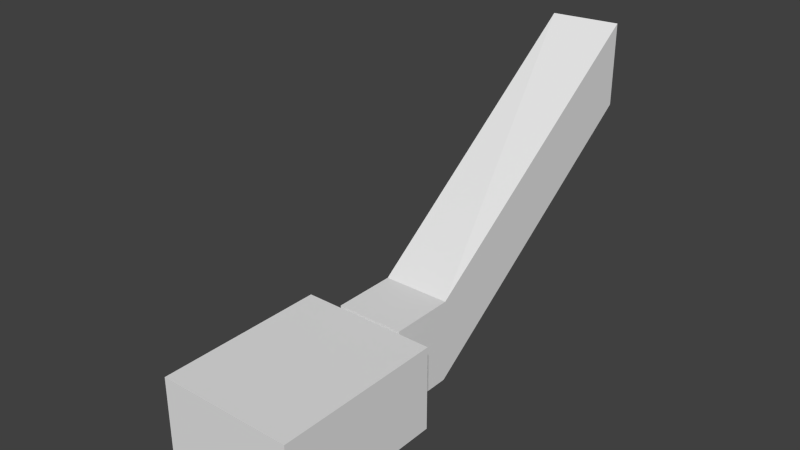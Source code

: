 # Source: Room_1.blend  (saved by Blender 2.71.0; exported with 4.5.12 LTS)
import bpy
from mathutils import Matrix  # noqa: F401  (used for matrix-valued properties, if any)

bpy.ops.wm.read_factory_settings(use_empty=True)
scene = bpy.context.scene
scene.name = 'Scene'

# ---- collections
col_collection_1 = bpy.data.collections.new('Collection 1'); scene.collection.children.link(col_collection_1)

# ---- world
world_world = bpy.data.worlds.new('World'); scene.world = world_world
world_world.color = (0.05088, 0.05088, 0.05088)
world_world.use_sun_shadow = False
world_world.sun_shadow_jitter_overblur = 0.0
world_world.cycles.sampling_method = 'MANUAL'
world_world.cycles.sample_map_resolution = 256

# ---- cameras
cam_camera = bpy.data.cameras.new('Camera')
cam_camera.clip_end = 100.0
cam_camera.lens = 35.0
cam_camera.sensor_width = 32.0
cam_camera.sensor_height = 18.0
cam_camera.ortho_scale = 7.314
cam_camera.dof.focus_distance = 0.0
cam_camera.dof.aperture_fstop = 128.0

# ---- meshes
me_cube_003 = bpy.data.meshes.new('Cube.003')
me_cube_003.from_pydata([(0.02, -0.01, 0.0), (0.02, 0.01, 0.0), (-0.02, 0.01, 0.0), (-0.02, -0.009997, 0.0), (0.02, -0.01, 0.005), (0.02, 0.01, 0.005), (-0.02, 0.01, 0.005), (-0.02, -0.009997, 0.005)], [], [(4, 0, 1, 5), (5, 1, 2, 6), (6, 2, 3, 7), (7, 3, 0, 4), (0, 3, 2, 1), (7, 4, 5, 6)])
me_cube_003.use_remesh_preserve_volume = False
me_cube_003.use_remesh_preserve_attributes = False
me_cube_003.use_mirror_vertex_groups = False
me_cube_003.update()
me_cube_002 = bpy.data.meshes.new('Cube.002')
me_cube_002.from_pydata([(-0.5, -1.0, 0.175), (-0.5, 1.0, 0.175), (0.5, 1.0, 0.175), (0.5, -1.0, 0.175), (-0.5, -1.0, 0.225), (-0.5, 1.0, 0.225), (0.5, 1.0, 0.225), (0.5, -1.0, 0.225), (0.3634, 0.9366, 0.0), (0.3634, 0.8634, 0.0), (0.4366, 0.8634, 0.0), (0.4366, 0.9366, 0.0), (0.35, 0.95, 0.2), (0.35, 0.85, 0.2), (0.45, 0.85, 0.2), (0.45, 0.95, 0.2), (0.3634, -0.8634, 0.0), (0.3634, -0.9366, 0.0), (0.4366, -0.9366, 0.0), (0.4366, -0.8634, 0.0), (0.35, -0.85, 0.2), (0.35, -0.95, 0.2), (0.45, -0.95, 0.2), (0.45, -0.85, 0.2), (-0.4366, 0.9366, 0.0), (-0.4366, 0.8634, 0.0), (-0.3634, 0.8634, 0.0), (-0.3634, 0.9366, 0.0), (-0.45, 0.95, 0.2), (-0.45, 0.85, 0.2), (-0.35, 0.85, 0.2), (-0.35, 0.95, 0.2), (-0.4366, -0.8634, 0.0), (-0.4366, -0.9366, 0.0), (-0.3634, -0.9366, 0.0), (-0.3634, -0.8634, 0.0), (-0.45, -0.85, 0.2), (-0.45, -0.95, 0.2), (-0.35, -0.95, 0.2), (-0.35, -0.85, 0.2)], [], [(4, 5, 1, 0), (5, 6, 2, 1), (6, 7, 3, 2), (7, 4, 0, 3), (0, 1, 2, 3), (7, 6, 5, 4), (12, 8, 9, 13), (13, 9, 10, 14), (14, 10, 11, 15), (15, 11, 8, 12), (8, 11, 10, 9), (15, 12, 13, 14), (20, 16, 17, 21), (21, 17, 18, 22), (22, 18, 19, 23), (23, 19, 16, 20), (16, 19, 18, 17), (23, 20, 21, 22), (28, 24, 25, 29), (29, 25, 26, 30), (30, 26, 27, 31), (31, 27, 24, 28), (24, 27, 26, 25), (31, 28, 29, 30), (36, 32, 33, 37), (37, 33, 34, 38), (38, 34, 35, 39), (39, 35, 32, 36), (32, 35, 34, 33), (39, 36, 37, 38)])
me_cube_002.use_remesh_preserve_volume = False
me_cube_002.use_remesh_preserve_attributes = False
me_cube_002.use_mirror_vertex_groups = False
me_cube_002.update()
me_cube_001 = bpy.data.meshes.new('Cube.001')
me_cube_001.from_pydata([(-0.304, -0.5, 0.355), (-0.304, 0.5, 0.355), (0.296, 0.5, 0.355), (0.296, -0.5, 0.355), (-0.304, -0.5, 0.405), (-0.304, 0.5, 0.405), (0.296, 0.5, 0.405), (0.296, -0.5, 0.405), (0.246, -0.42, 0.355), (0.246, -0.42, 0.005), (-0.2362, -0.42, 0.005), (-0.2362, -0.42, 0.355), (-0.2169, -0.427, 0.005), (-0.2169, -0.427, 0.355), (-0.2066, -0.4448, 0.005), (-0.2066, -0.4448, 0.355), (-0.2102, -0.465, 0.005), (-0.2102, -0.465, 0.355), (-0.2259, -0.4782, 0.005), (-0.2259, -0.4782, 0.355), (-0.2464, -0.4782, 0.005), (-0.2464, -0.4782, 0.355), (-0.2621, -0.465, 0.005), (-0.2621, -0.465, 0.355), (-0.2657, -0.4448, 0.005), (-0.2657, -0.4448, 0.355), (-0.2554, -0.427, 0.005), (-0.2554, -0.427, 0.355), (0.2653, -0.427, 0.005), (0.2653, -0.427, 0.355), (0.2755, -0.4448, 0.005), (0.2755, -0.4448, 0.355), (0.272, -0.465, 0.005), (0.272, -0.465, 0.355), (0.2562, -0.4782, 0.005), (0.2562, -0.4782, 0.355), (0.2357, -0.4782, 0.005), (0.2357, -0.4782, 0.355), (0.22, -0.465, 0.005), (0.22, -0.465, 0.355), (0.2164, -0.4448, 0.005), (0.2164, -0.4448, 0.355), (0.2267, -0.427, 0.005), (0.2267, -0.427, 0.355), (0.246, 0.48, 0.355), (0.246, 0.48, 0.005), (0.2653, 0.473, 0.005), (0.2653, 0.473, 0.355), (0.2755, 0.4552, 0.005), (0.2755, 0.4552, 0.355), (0.272, 0.435, 0.005), (0.272, 0.435, 0.355), (0.2562, 0.4218, 0.005), (0.2562, 0.4218, 0.355), (0.2357, 0.4218, 0.005), (0.2357, 0.4218, 0.355), (0.22, 0.435, 0.005), (0.22, 0.435, 0.355), (0.2164, 0.4552, 0.005), (0.2164, 0.4552, 0.355), (0.2267, 0.473, 0.005), (0.2267, 0.473, 0.355), (-0.254, 0.48, 0.355), (-0.254, 0.48, 0.005), (-0.2347, 0.473, 0.005), (-0.2347, 0.473, 0.355), (-0.2245, 0.4552, 0.005), (-0.2245, 0.4552, 0.355), (-0.228, 0.435, 0.005), (-0.228, 0.435, 0.355), (-0.2438, 0.4218, 0.005), (-0.2438, 0.4218, 0.355), (-0.2643, 0.4218, 0.005), (-0.2643, 0.4218, 0.355), (-0.28, 0.435, 0.005), (-0.28, 0.435, 0.355), (-0.2836, 0.4552, 0.005), (-0.2836, 0.4552, 0.355), (-0.2733, 0.473, 0.005), (-0.2733, 0.473, 0.355)], [], [(4, 5, 1, 0), (5, 6, 2, 1), (6, 7, 3, 2), (7, 4, 0, 3), (0, 1, 2, 3), (7, 6, 5, 4), (50, 51, 53, 52), (38, 39, 41, 40), (10, 11, 13, 12), (45, 46, 48, 50, 52, 54, 56, 58, 60), (36, 37, 39, 38), (12, 13, 15, 14), (54, 55, 57, 56), (34, 35, 37, 36), (14, 15, 17, 16), (56, 57, 59, 58), (32, 33, 35, 34), (16, 17, 19, 18), (9, 28, 30, 32, 34, 36, 38, 40, 42), (30, 31, 33, 32), (18, 19, 21, 20), (40, 41, 43, 42), (28, 29, 31, 30), (20, 21, 23, 22), (42, 43, 8, 9), (9, 8, 29, 28), (22, 23, 25, 24), (13, 11, 27, 25, 23, 21, 19, 17, 15), (26, 27, 11, 10), (24, 25, 27, 26), (52, 53, 55, 54), (29, 8, 43, 41, 39, 37, 35, 33, 31), (10, 12, 14, 16, 18, 20, 22, 24, 26), (48, 49, 51, 50), (58, 59, 61, 60), (46, 47, 49, 48), (60, 61, 44, 45), (45, 44, 47, 46), (47, 44, 61, 59, 57, 55, 53, 51, 49), (68, 69, 71, 70), (63, 64, 66, 68, 70, 72, 74, 76, 78), (72, 73, 75, 74), (74, 75, 77, 76), (70, 71, 73, 72), (66, 67, 69, 68), (76, 77, 79, 78), (64, 65, 67, 66), (78, 79, 62, 63), (63, 62, 65, 64), (65, 62, 79, 77, 75, 73, 71, 69, 67)])
me_cube_001.use_remesh_preserve_volume = False
me_cube_001.use_remesh_preserve_attributes = False
me_cube_001.use_mirror_vertex_groups = False
me_cube_001.update()
me_cube_004 = bpy.data.meshes.new('Cube.004')
me_cube_004.from_pydata([(-1.535, -0.512, 0.308), (-1.535, 0.5028, 0.308), (-0.9291, 0.5028, 0.308), (-0.9291, -0.512, 0.308), (-1.535, -0.512, 0.6919), (-1.535, 0.5028, 0.6919), (-0.9291, 0.5028, 0.6919), (-0.9291, -0.512, 0.6919)], [], [(4, 5, 1, 0), (5, 6, 2, 1), (6, 7, 3, 2), (7, 4, 0, 3), (0, 1, 2, 3), (7, 6, 5, 4)])
me_cube_004.use_remesh_preserve_volume = False
me_cube_004.use_remesh_preserve_attributes = False
me_cube_004.use_mirror_vertex_groups = False
me_cube_004.update()
me_cube = bpy.data.meshes.new('Cube')
me_cube.from_pydata([(4.0, 5.0, 0.0), (4.0, 0.0, 0.0), (0.0, 0.0, 0.0), (0.0, 5.0, 0.0), (4.0, 5.0, 2.5), (4.0, 0.0, 2.5), (0.0, 0.0, 2.5), (0.0, 5.0, 2.5), (2.5, 5.0, 0.0), (1.5, 5.0, 0.0), (2.5, 5.0, 2.0), (1.5, 5.0, 2.0), (2.5, 5.088, 0.0), (1.5, 5.088, 0.0), (2.5, 5.088, 2.0), (1.5, 5.088, 2.0), (3.0, 5.088, 0.0), (1.0, 5.088, 0.0), (3.0, 5.088, 2.5), (1.0, 5.088, 2.5), (3.0, 7.0, 0.0), (1.0, 7.0, 0.0), (3.0, 7.0, 2.5), (1.0, 7.0, 2.5), (3.0, 15.01, 5.721), (1.0, 14.75, 5.721), (3.0, 15.01, 8.221), (1.0, 14.75, 8.221), (3.0, 7.0, 0.15), (1.0, 7.0, 0.15), (1.0, 7.4, 0.45), (3.0, 7.4, 0.45), (1.0, 7.2, 0.15), (3.0, 7.4, 0.3), (1.0, 7.4, 0.3), (3.0, 7.2, 0.15), (1.0, 7.2, 0.3), (3.0, 7.2, 0.3), (1.0, 7.6, 0.6), (3.0, 7.6, 0.6), (3.0, 7.6, 0.45), (1.0, 7.6, 0.45), (1.0, 7.8, 0.75), (3.0, 7.8, 0.75), (3.0, 7.8, 0.6), (1.0, 7.8, 0.6), (1.0, 8.0, 0.9), (3.0, 8.0, 0.9), (3.0, 8.0, 0.75), (1.0, 8.0, 0.75), (1.0, 8.2, 1.05), (3.0, 8.2, 1.05), (3.0, 8.2, 0.9), (1.0, 8.2, 0.9), (1.0, 8.4, 1.2), (3.0, 8.4, 1.2), (3.0, 8.4, 1.05), (1.0, 8.4, 1.05), (1.0, 8.6, 1.35), (3.0, 8.6, 1.35), (3.0, 8.6, 1.2), (1.0, 8.6, 1.2), (1.0, 8.8, 1.5), (3.0, 8.8, 1.5), (3.0, 8.8, 1.35), (1.0, 8.8, 1.35), (1.0, 9.2, 1.8), (3.0, 9.2, 1.8), (1.0, 9.0, 1.5), (3.0, 9.2, 1.65), (1.0, 9.2, 1.65), (3.0, 9.0, 1.5), (1.0, 9.0, 1.65), (3.0, 9.0, 1.65), (1.0, 9.4, 1.95), (3.0, 9.4, 1.95), (3.0, 9.4, 1.8), (1.0, 9.4, 1.8), (1.0, 9.6, 2.1), (3.0, 9.6, 2.1), (3.0, 9.6, 1.95), (1.0, 9.6, 1.95), (1.0, 9.8, 2.25), (3.0, 9.8, 2.25), (3.0, 9.8, 2.1), (1.0, 9.8, 2.1), (1.0, 10.0, 2.4), (3.0, 10.0, 2.4), (3.0, 10.0, 2.25), (1.0, 10.0, 2.25), (1.0, 10.2, 2.55), (3.0, 10.2, 2.55), (3.0, 10.2, 2.4), (1.0, 10.2, 2.4), (1.0, 10.4, 2.7), (3.0, 10.4, 2.7), (3.0, 10.4, 2.55), (1.0, 10.4, 2.55), (1.0, 10.6, 2.85), (3.0, 10.6, 2.85), (3.0, 10.6, 2.7), (1.0, 10.6, 2.7)], [], [(4, 0, 1, 5), (5, 1, 2, 6), (6, 2, 3, 7), (3, 0, 8, 9), (0, 3, 2, 1), (7, 4, 5, 6), (9, 8, 12, 13), (4, 7, 11, 10), (7, 3, 9, 11), (0, 4, 10, 8), (13, 12, 16, 17), (10, 11, 15, 14), (11, 9, 13, 15), (8, 10, 14, 12), (17, 16, 20, 21), (14, 15, 19, 18), (15, 13, 17, 19), (12, 14, 18, 16), (21, 20, 24, 25), (18, 19, 23, 22), (19, 17, 21, 23), (16, 18, 22, 20), (27, 25, 24, 26), (22, 23, 27, 26), (23, 21, 25, 27), (20, 22, 26, 24), (20, 28, 29, 21), (33, 31, 30, 34), (37, 33, 34, 36), (35, 37, 36, 32), (28, 35, 32, 29), (40, 39, 38, 41), (31, 40, 41, 30), (44, 43, 42, 45), (39, 44, 45, 38), (48, 47, 46, 49), (43, 48, 49, 42), (52, 51, 50, 53), (47, 52, 53, 46), (56, 55, 54, 57), (51, 56, 57, 50), (60, 59, 58, 61), (55, 60, 61, 54), (64, 63, 62, 65), (59, 64, 65, 58), (69, 67, 66, 70), (73, 69, 70, 72), (71, 73, 72, 68), (63, 71, 68, 62), (76, 75, 74, 77), (67, 76, 77, 66), (80, 79, 78, 81), (75, 80, 81, 74), (84, 83, 82, 85), (79, 84, 85, 78), (88, 87, 86, 89), (83, 88, 89, 82), (92, 91, 90, 93), (87, 92, 93, 86), (96, 95, 94, 97), (91, 96, 97, 90), (100, 99, 98, 101), (95, 100, 101, 94)])
me_cube.use_remesh_preserve_volume = False
me_cube.use_remesh_preserve_attributes = False
me_cube.use_mirror_vertex_groups = False
me_cube.update()

# ---- objects
ob_key = bpy.data.objects.new('Key', me_cube_003)
ob_bed = bpy.data.objects.new('Bed', me_cube_002)
ob_table = bpy.data.objects.new('Table', me_cube_001)
ob_table_collision = bpy.data.objects.new('Table_collision', me_cube_004)
ob_room = bpy.data.objects.new('Room', me_cube)
ob_camera = bpy.data.objects.new('Camera', cam_camera)

# ---- transforms, parenting, visibility, modifiers, constraints
ob_key.location = (3.313, 1.457, 0.00476)
ob_key.lineart.crease_threshold = 0.0
ob_bed.location = (3.498, 1.002, 0.0)
ob_bed.lineart.crease_threshold = 0.0
ob_table.location = (0.3128, 0.5166, 0.0)
ob_table.lineart.crease_threshold = 0.0
ob_table_collision.parent = ob_table
ob_table_collision.matrix_parent_inverse = Matrix(((1.0, 0.0, 0.0, -0.3128), (0.0, 1.0, 0.0, -0.5166), (0.0, 0.0, 1.0, 0.0), (0.0, 0.0, 0.0, 1.0)))
ob_table_collision.location = (1.541, 0.5188, -0.2869)
ob_table_collision.hide_viewport = True
ob_table_collision.lineart.crease_threshold = 0.0
ob_room.location = (0.0, 0.0, 0.0)
ob_room.lineart.crease_threshold = 0.0
ob_camera.location = (9.269, -5.625, 5.716)
ob_camera.rotation_euler = (1.109, 0.01082, 0.8149)
ob_camera.lock_rotations_4d = False
ob_camera.empty_display_type = 'ARROWS'
ob_camera.color = (0.0, 0.0, 0.0, 0.0)
ob_camera.display_type = 'WIRE'
ob_camera.lineart.crease_threshold = 0.0

# ---- collection membership
col_collection_1.objects.link(ob_key)
col_collection_1.objects.link(ob_bed)
col_collection_1.objects.link(ob_table)
col_collection_1.objects.link(ob_table_collision)
col_collection_1.objects.link(ob_room)
col_collection_1.objects.link(ob_camera)

# ---- scene / render settings (as saved in the file)
scene.camera = ob_room
scene.frame_start = 1; scene.frame_end = 250; scene.frame_set(223)
scene.render.engine = 'BLENDER_EEVEE_NEXT'
scene.render.image_settings.color_mode = 'RGB'
scene.render.image_settings.compression = 90
scene.render.resolution_percentage = 50
scene.render.dither_intensity = 0.0
scene.render.bake_margin = 2
scene.render.bake_bias = 0.0
scene.cycles.use_denoising = False
scene.cycles.samples = 10
scene.cycles.sampling_pattern = 'TABULATED_SOBOL'
scene.cycles.light_sampling_threshold = 0.0
scene.cycles.use_adaptive_sampling = False
scene.cycles.use_light_tree = False
scene.cycles.blur_glossy = 0.0
scene.cycles.volume_bounces = 1
scene.cycles.pixel_filter_type = 'GAUSSIAN'
scene.cycles.sample_clamp_indirect = 0.0
scene.view_settings.view_transform = 'Standard'
bpy.context.view_layer.update()

# ---- added for rendering (the .blend has no active camera and no usable light): camera, sun
cam_auto = bpy.data.cameras.new('AutoCamera')
cam_auto.lens = 50.0
cam_auto.sensor_width = 36.0
cam_auto.clip_end = 1000.0
ob_auto_camera = bpy.data.objects.new('AutoCamera', cam_auto)
scene.collection.objects.link(ob_auto_camera)
ob_auto_camera.location = (18.271, -13.1976, 17.7415)
ob_auto_camera.rotation_euler = (1.09748, -7.21219e-08, 0.694738)
scene.camera = ob_auto_camera
light_auto_sun = bpy.data.lights.new('AutoSun', 'SUN')
light_auto_sun.energy = 3.0
light_auto_sun.angle = 0.0523599
ob_auto_sun = bpy.data.objects.new('AutoSun', light_auto_sun)
scene.collection.objects.link(ob_auto_sun)
ob_auto_sun.rotation_euler = (0.872665, 0.174533, 0.523599)
bpy.context.view_layer.update()
